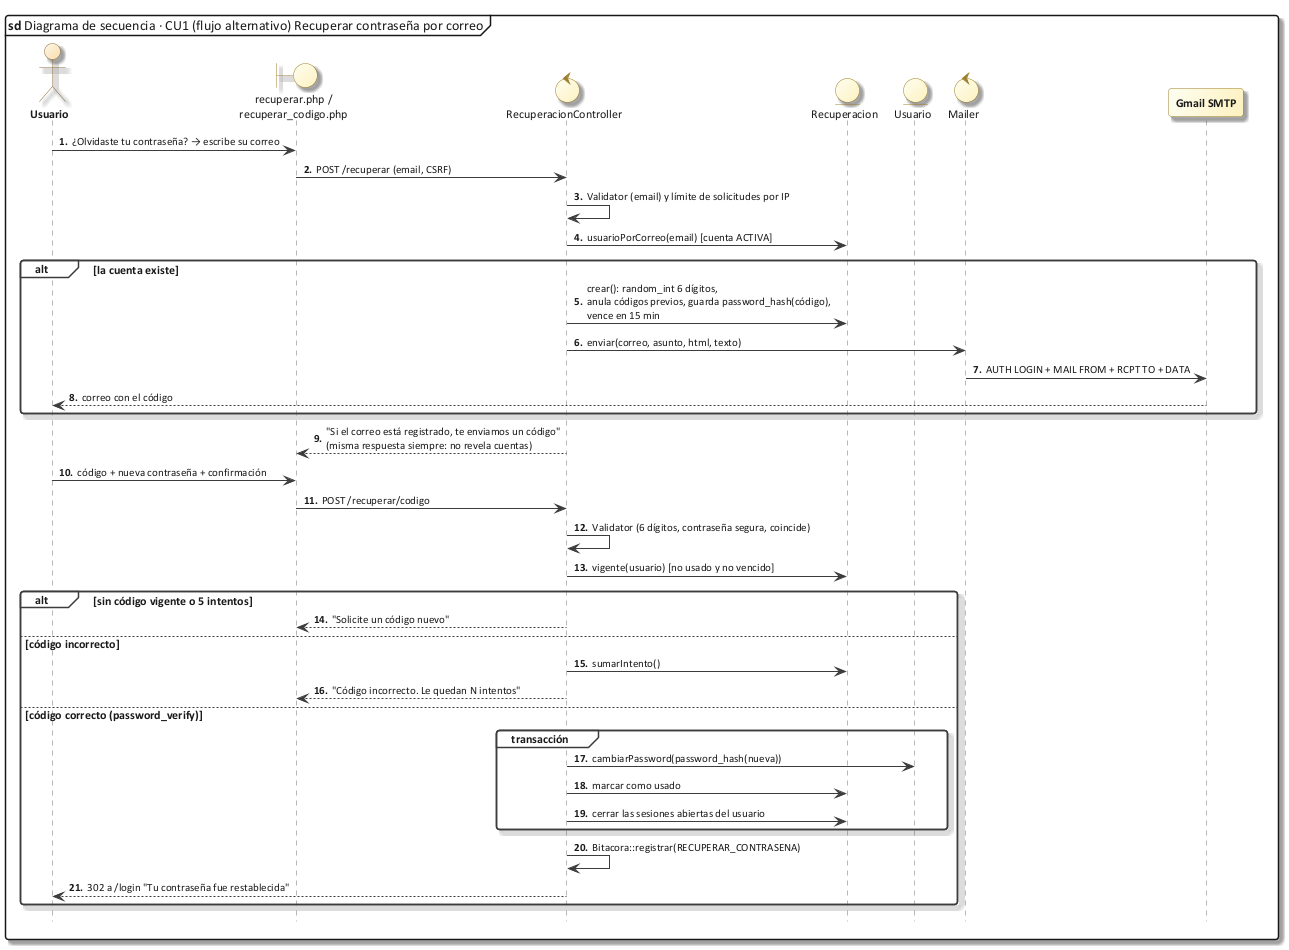

The diagram above was rendered by PlantUML. Its source (embedded in the PNG):
@startuml 50_sec_cu01b
!include C:/Users/Sergio Estaca Paco/Desktop/HeadSalud/Docs/diagramas/estilo_ea.iuml
mainframe **sd** Diagrama de secuencia · CU1 (flujo alternativo) Recuperar contraseña por correo
autonumber "<b>0."
hide footbox

actor Usuario as U
boundary "recuperar.php /\nrecuperar_codigo.php" as V
control RecuperacionController as C
entity Recuperacion as R
entity Usuario as US
control Mailer as M
participant "Gmail SMTP" as G

U -> V : ¿Olvidaste tu contraseña? → escribe su correo
V -> C : POST /recuperar (email, CSRF)
C -> C : Validator (email) y límite de solicitudes por IP
C -> R : usuarioPorCorreo(email) [cuenta ACTIVA]
alt la cuenta existe
  C -> R : crear(): random_int 6 dígitos,\nanula códigos previos, guarda password_hash(código),\nvence en 15 min
  C -> M : enviar(correo, asunto, html, texto)
  M -> G : AUTH LOGIN + MAIL FROM + RCPT TO + DATA
  G --> U : correo con el código
end
C --> V : "Si el correo está registrado, te enviamos un código"\n(misma respuesta siempre: no revela cuentas)
U -> V : código + nueva contraseña + confirmación
V -> C : POST /recuperar/codigo
C -> C : Validator (6 dígitos, contraseña segura, coincide)
C -> R : vigente(usuario) [no usado y no vencido]
alt sin código vigente o 5 intentos
  C --> V : "Solicite un código nuevo"
else código incorrecto
  C -> R : sumarIntento()
  C --> V : "Código incorrecto. Le quedan N intentos"
else código correcto (password_verify)
  group transacción
    C -> US : cambiarPassword(password_hash(nueva))
    C -> R : marcar como usado
    C -> R : cerrar las sesiones abiertas del usuario
  end
  C -> C : Bitacora::registrar(RECUPERAR_CONTRASENA)
  C --> U : 302 a /login "Tu contraseña fue restablecida"
end
@enduml